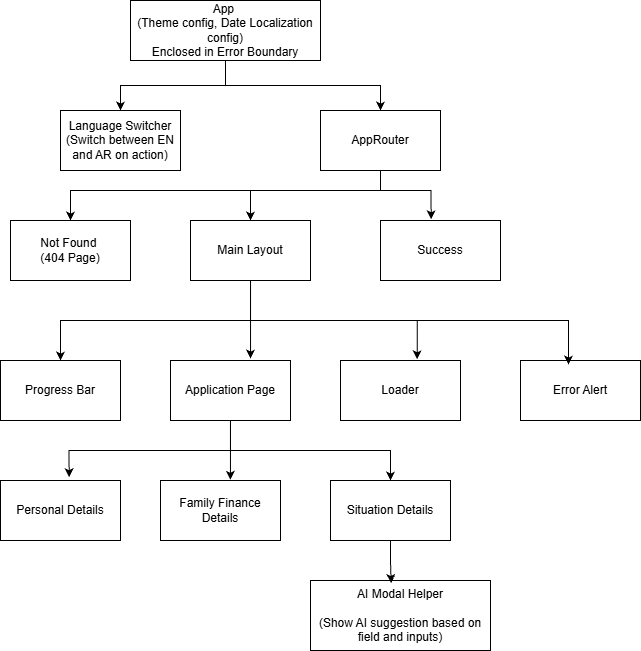

The diagram above was exported from draw.io. Its source (the exported page's mxGraphModel, read from the mxfile embedded in the PNG):
<mxGraphModel dx="786" dy="417" grid="1" gridSize="10" guides="1" tooltips="1" connect="1" arrows="1" fold="1" page="1" pageScale="1" pageWidth="850" pageHeight="1100" math="0" shadow="0">
  <root>
    <mxCell id="0" />
    <mxCell id="1" parent="0" />
    <mxCell id="5ywpvSyPBH06eF4WVEqf-21" edge="1" parent="1" source="5ywpvSyPBH06eF4WVEqf-1" style="edgeStyle=orthogonalEdgeStyle;rounded=0;orthogonalLoop=1;jettySize=auto;html=1;entryX=0.5;entryY=0;entryDx=0;entryDy=0;" target="5ywpvSyPBH06eF4WVEqf-3">
      <mxGeometry relative="1" as="geometry" />
    </mxCell>
    <mxCell id="5ywpvSyPBH06eF4WVEqf-22" edge="1" parent="1" source="5ywpvSyPBH06eF4WVEqf-1" style="edgeStyle=orthogonalEdgeStyle;rounded=0;orthogonalLoop=1;jettySize=auto;html=1;" target="5ywpvSyPBH06eF4WVEqf-2">
      <mxGeometry relative="1" as="geometry" />
    </mxCell>
    <mxCell id="5ywpvSyPBH06eF4WVEqf-1" parent="1" style="rounded=0;whiteSpace=wrap;html=1;" value="App&amp;nbsp;&lt;div&gt;(Theme config, Date Localization config)&lt;br&gt;Enclosed in Error Boundary&lt;/div&gt;" vertex="1">
      <mxGeometry height="60" width="190" x="170" y="30" as="geometry" />
    </mxCell>
    <mxCell id="5ywpvSyPBH06eF4WVEqf-25" edge="1" parent="1" source="5ywpvSyPBH06eF4WVEqf-2" style="edgeStyle=orthogonalEdgeStyle;rounded=0;orthogonalLoop=1;jettySize=auto;html=1;entryX=0.5;entryY=0;entryDx=0;entryDy=0;" target="5ywpvSyPBH06eF4WVEqf-4">
      <mxGeometry relative="1" as="geometry">
        <Array as="points">
          <mxPoint x="420" y="220" />
          <mxPoint x="110" y="220" />
        </Array>
      </mxGeometry>
    </mxCell>
    <mxCell id="5ywpvSyPBH06eF4WVEqf-26" edge="1" parent="1" source="5ywpvSyPBH06eF4WVEqf-2" style="edgeStyle=orthogonalEdgeStyle;rounded=0;orthogonalLoop=1;jettySize=auto;html=1;entryX=0.5;entryY=0;entryDx=0;entryDy=0;" target="5ywpvSyPBH06eF4WVEqf-6">
      <mxGeometry relative="1" as="geometry">
        <Array as="points">
          <mxPoint x="420" y="220" />
          <mxPoint x="290" y="220" />
        </Array>
      </mxGeometry>
    </mxCell>
    <mxCell id="5ywpvSyPBH06eF4WVEqf-2" parent="1" style="rounded=0;whiteSpace=wrap;html=1;" value="AppRouter" vertex="1">
      <mxGeometry height="60" width="120" x="360" y="140" as="geometry" />
    </mxCell>
    <mxCell id="5ywpvSyPBH06eF4WVEqf-3" parent="1" style="rounded=0;whiteSpace=wrap;html=1;" value="Language Switcher&lt;div&gt;(Switch between EN and AR on action)&lt;/div&gt;" vertex="1">
      <mxGeometry height="60" width="120" x="100" y="140" as="geometry" />
    </mxCell>
    <mxCell id="5ywpvSyPBH06eF4WVEqf-4" parent="1" style="rounded=0;whiteSpace=wrap;html=1;" value="Not Found&amp;nbsp;&lt;div&gt;(404 Page)&lt;/div&gt;" vertex="1">
      <mxGeometry height="60" width="120" x="50" y="250" as="geometry" />
    </mxCell>
    <mxCell id="5ywpvSyPBH06eF4WVEqf-28" edge="1" parent="1" source="5ywpvSyPBH06eF4WVEqf-6" style="edgeStyle=orthogonalEdgeStyle;rounded=0;orthogonalLoop=1;jettySize=auto;html=1;entryX=0.5;entryY=0;entryDx=0;entryDy=0;" target="5ywpvSyPBH06eF4WVEqf-12">
      <mxGeometry relative="1" as="geometry">
        <Array as="points">
          <mxPoint x="290" y="350" />
          <mxPoint x="100" y="350" />
        </Array>
      </mxGeometry>
    </mxCell>
    <mxCell id="5ywpvSyPBH06eF4WVEqf-6" parent="1" style="rounded=0;whiteSpace=wrap;html=1;" value="Main Layout" vertex="1">
      <mxGeometry height="60" width="120" x="230" y="250" as="geometry" />
    </mxCell>
    <mxCell id="5ywpvSyPBH06eF4WVEqf-7" parent="1" style="rounded=0;whiteSpace=wrap;html=1;" value="Personal Details" vertex="1">
      <mxGeometry height="60" width="120" x="40" y="510" as="geometry" />
    </mxCell>
    <mxCell id="5ywpvSyPBH06eF4WVEqf-8" parent="1" style="rounded=0;whiteSpace=wrap;html=1;" value="Family Finance Details" vertex="1">
      <mxGeometry height="60" width="120" x="200" y="510" as="geometry" />
    </mxCell>
    <mxCell id="5ywpvSyPBH06eF4WVEqf-9" parent="1" style="rounded=0;whiteSpace=wrap;html=1;" value="Situation Details" vertex="1">
      <mxGeometry height="60" width="120" x="370" y="510" as="geometry" />
    </mxCell>
    <mxCell id="5ywpvSyPBH06eF4WVEqf-10" parent="1" style="rounded=0;whiteSpace=wrap;html=1;" value="Success" vertex="1">
      <mxGeometry height="60" width="120" x="420" y="250" as="geometry" />
    </mxCell>
    <mxCell id="5ywpvSyPBH06eF4WVEqf-12" parent="1" style="rounded=0;whiteSpace=wrap;html=1;" value="Progress Bar" vertex="1">
      <mxGeometry height="60" width="120" x="40" y="390" as="geometry" />
    </mxCell>
    <mxCell id="5ywpvSyPBH06eF4WVEqf-34" edge="1" parent="1" source="5ywpvSyPBH06eF4WVEqf-13" style="edgeStyle=orthogonalEdgeStyle;rounded=0;orthogonalLoop=1;jettySize=auto;html=1;entryX=0.5;entryY=0;entryDx=0;entryDy=0;" target="5ywpvSyPBH06eF4WVEqf-9">
      <mxGeometry relative="1" as="geometry">
        <Array as="points">
          <mxPoint x="270" y="480" />
          <mxPoint x="430" y="480" />
        </Array>
      </mxGeometry>
    </mxCell>
    <mxCell id="5ywpvSyPBH06eF4WVEqf-13" parent="1" style="rounded=0;whiteSpace=wrap;html=1;" value="Application Page" vertex="1">
      <mxGeometry height="60" width="120" x="210" y="390" as="geometry" />
    </mxCell>
    <mxCell id="5ywpvSyPBH06eF4WVEqf-14" parent="1" style="rounded=0;whiteSpace=wrap;html=1;" value="AI Modal Helper&lt;div&gt;&lt;br&gt;&lt;div&gt;(Show AI suggestion based on field and inputs)&lt;/div&gt;&lt;/div&gt;" vertex="1">
      <mxGeometry height="70" width="180" x="350" y="610" as="geometry" />
    </mxCell>
    <mxCell id="5ywpvSyPBH06eF4WVEqf-16" parent="1" style="rounded=0;whiteSpace=wrap;html=1;" value="Loader" vertex="1">
      <mxGeometry height="60" width="120" x="380" y="390" as="geometry" />
    </mxCell>
    <mxCell id="5ywpvSyPBH06eF4WVEqf-18" parent="1" style="rounded=0;whiteSpace=wrap;html=1;" value="Error Alert" vertex="1">
      <mxGeometry height="60" width="120" x="560" y="390" as="geometry" />
    </mxCell>
    <mxCell id="5ywpvSyPBH06eF4WVEqf-27" edge="1" parent="1" source="5ywpvSyPBH06eF4WVEqf-2" style="edgeStyle=orthogonalEdgeStyle;rounded=0;orthogonalLoop=1;jettySize=auto;html=1;entryX=0.422;entryY=-0.022;entryDx=0;entryDy=0;entryPerimeter=0;" target="5ywpvSyPBH06eF4WVEqf-10">
      <mxGeometry relative="1" as="geometry">
        <Array as="points">
          <mxPoint x="420" y="220" />
          <mxPoint x="471" y="220" />
        </Array>
      </mxGeometry>
    </mxCell>
    <mxCell id="5ywpvSyPBH06eF4WVEqf-30" edge="1" parent="1" source="5ywpvSyPBH06eF4WVEqf-6" style="edgeStyle=orthogonalEdgeStyle;rounded=0;orthogonalLoop=1;jettySize=auto;html=1;entryX=0.639;entryY=-0.022;entryDx=0;entryDy=0;entryPerimeter=0;" target="5ywpvSyPBH06eF4WVEqf-16">
      <mxGeometry relative="1" as="geometry">
        <Array as="points">
          <mxPoint x="290" y="350" />
          <mxPoint x="457" y="350" />
        </Array>
      </mxGeometry>
    </mxCell>
    <mxCell id="5ywpvSyPBH06eF4WVEqf-31" edge="1" parent="1" source="5ywpvSyPBH06eF4WVEqf-6" style="edgeStyle=orthogonalEdgeStyle;rounded=0;orthogonalLoop=1;jettySize=auto;html=1;entryX=0.4;entryY=0.067;entryDx=0;entryDy=0;entryPerimeter=0;" target="5ywpvSyPBH06eF4WVEqf-18">
      <mxGeometry relative="1" as="geometry">
        <Array as="points">
          <mxPoint x="290" y="350" />
          <mxPoint x="608" y="350" />
        </Array>
      </mxGeometry>
    </mxCell>
    <mxCell id="5ywpvSyPBH06eF4WVEqf-32" edge="1" parent="1" source="5ywpvSyPBH06eF4WVEqf-13" style="edgeStyle=orthogonalEdgeStyle;rounded=0;orthogonalLoop=1;jettySize=auto;html=1;entryX=0.572;entryY=-0.056;entryDx=0;entryDy=0;entryPerimeter=0;" target="5ywpvSyPBH06eF4WVEqf-7">
      <mxGeometry relative="1" as="geometry">
        <Array as="points">
          <mxPoint x="270" y="480" />
          <mxPoint x="109" y="480" />
        </Array>
      </mxGeometry>
    </mxCell>
    <mxCell id="5ywpvSyPBH06eF4WVEqf-33" edge="1" parent="1" source="5ywpvSyPBH06eF4WVEqf-13" style="edgeStyle=orthogonalEdgeStyle;rounded=0;orthogonalLoop=1;jettySize=auto;html=1;entryX=0.583;entryY=-0.011;entryDx=0;entryDy=0;entryPerimeter=0;" target="5ywpvSyPBH06eF4WVEqf-8">
      <mxGeometry relative="1" as="geometry" />
    </mxCell>
    <mxCell id="5ywpvSyPBH06eF4WVEqf-35" edge="1" parent="1" source="5ywpvSyPBH06eF4WVEqf-6" style="edgeStyle=orthogonalEdgeStyle;rounded=0;orthogonalLoop=1;jettySize=auto;html=1;entryX=0.667;entryY=-0.033;entryDx=0;entryDy=0;entryPerimeter=0;" target="5ywpvSyPBH06eF4WVEqf-13">
      <mxGeometry relative="1" as="geometry" />
    </mxCell>
    <mxCell id="5ywpvSyPBH06eF4WVEqf-36" edge="1" parent="1" source="5ywpvSyPBH06eF4WVEqf-9" style="edgeStyle=orthogonalEdgeStyle;rounded=0;orthogonalLoop=1;jettySize=auto;html=1;entryX=0.448;entryY=0.038;entryDx=0;entryDy=0;entryPerimeter=0;" target="5ywpvSyPBH06eF4WVEqf-14">
      <mxGeometry relative="1" as="geometry" />
    </mxCell>
  </root>
</mxGraphModel>